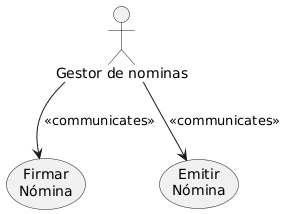

The diagram above was rendered by PlantUML. Its source (embedded in the PNG):
@startuml
"Gestor de nominas" as User
    "Firmar\nNómina" as (Firma)
    "Emitir\nNómina" as (Emitir)
    :User: --> (Firma): <<communicates>>
    :User: --> (Emitir): <<communicates>>
@enduml